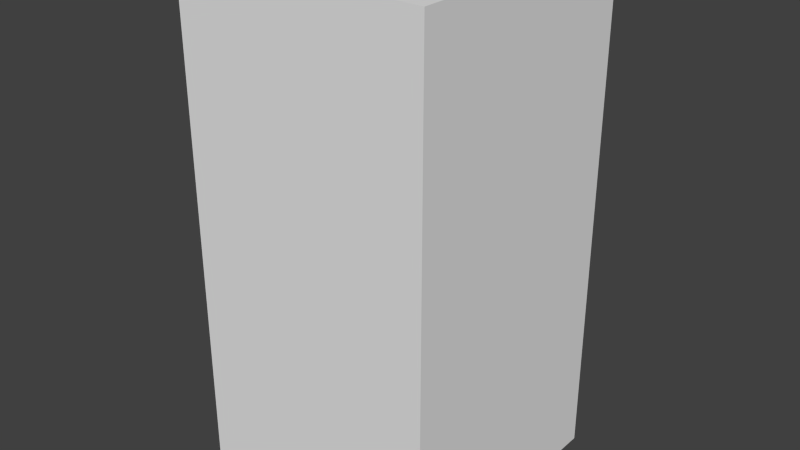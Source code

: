 # Source: darkBlueAxesOne.blend  (saved by Blender 2.68.0; exported with 4.5.12 LTS)
import bpy
from mathutils import Matrix  # noqa: F401  (used for matrix-valued properties, if any)

bpy.ops.wm.read_factory_settings(use_empty=True)
scene = bpy.context.scene
scene.name = 'Scene'

# ---- collections
col_collection_1 = bpy.data.collections.new('Collection 1'); scene.collection.children.link(col_collection_1)

# ---- world
world_world = bpy.data.worlds.new('World'); scene.world = world_world
world_world.color = (0.05088, 0.05088, 0.05088)
world_world.use_sun_shadow = False
world_world.sun_shadow_jitter_overblur = 0.0
world_world.cycles.sampling_method = 'MANUAL'
world_world.cycles.sample_map_resolution = 256

# ---- meshes
me_darkblueaxesone = bpy.data.meshes.new('darkBlueAxesOne')
me_darkblueaxesone.from_pydata([(-0.5, -0.5, -1.0), (-0.5, 0.5, -1.0), (0.5, 0.5, -1.0), (0.5, -0.5, -1.0), (-0.5, -0.5, 1.0), (-0.5, 0.5, 1.0), (0.5, 0.5, 1.0), (0.5, -0.5, 1.0)], [], [(4, 5, 1, 0), (5, 6, 2, 1), (6, 7, 3, 2), (7, 4, 0, 3), (0, 1, 2, 3), (7, 6, 5, 4)])
me_darkblueaxesone.use_remesh_preserve_volume = False
me_darkblueaxesone.use_remesh_preserve_attributes = False
me_darkblueaxesone.use_mirror_vertex_groups = False
me_darkblueaxesone.update()

# ---- objects
ob_darkblueaxesone = bpy.data.objects.new('darkBlueAxesOne', me_darkblueaxesone)

# ---- transforms, parenting, visibility, modifiers, constraints
ob_darkblueaxesone.location = (0.0, 0.0, 0.0)
ob_darkblueaxesone.lineart.crease_threshold = 0.0

# ---- collection membership
col_collection_1.objects.link(ob_darkblueaxesone)

# ---- scene / render settings (as saved in the file)
scene.frame_start = 1; scene.frame_end = 250; scene.frame_set(1)
scene.render.engine = 'BLENDER_EEVEE_NEXT'
scene.render.image_settings.color_mode = 'RGB'
scene.render.image_settings.compression = 90
scene.render.resolution_percentage = 50
scene.render.dither_intensity = 0.0
scene.cycles.use_denoising = False
scene.cycles.samples = 10
scene.cycles.sampling_pattern = 'TABULATED_SOBOL'
scene.cycles.light_sampling_threshold = 0.0
scene.cycles.use_adaptive_sampling = False
scene.cycles.use_light_tree = False
scene.cycles.blur_glossy = 0.0
scene.cycles.volume_bounces = 1
scene.cycles.pixel_filter_type = 'GAUSSIAN'
scene.cycles.sample_clamp_indirect = 0.0
scene.view_settings.view_transform = 'Standard'
bpy.context.view_layer.update()

# ---- added for rendering (the .blend has no active camera and no usable light): camera, sun
cam_auto = bpy.data.cameras.new('AutoCamera')
cam_auto.lens = 50.0
cam_auto.sensor_width = 36.0
cam_auto.clip_end = 1000.0
ob_auto_camera = bpy.data.objects.new('AutoCamera', cam_auto)
scene.collection.objects.link(ob_auto_camera)
ob_auto_camera.location = (2.26633, -2.71959, 1.81306)
ob_auto_camera.rotation_euler = (1.09748, -7.21219e-08, 0.694738)
scene.camera = ob_auto_camera
light_auto_sun = bpy.data.lights.new('AutoSun', 'SUN')
light_auto_sun.energy = 3.0
light_auto_sun.angle = 0.0523599
ob_auto_sun = bpy.data.objects.new('AutoSun', light_auto_sun)
scene.collection.objects.link(ob_auto_sun)
ob_auto_sun.rotation_euler = (0.872665, 0.174533, 0.523599)
bpy.context.view_layer.update()
